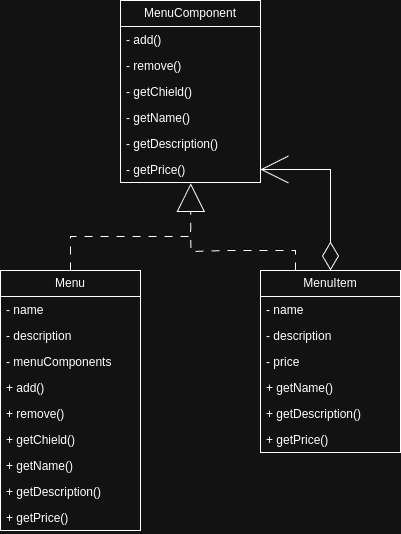

The diagram above was exported from draw.io. Its source (the exported page's mxGraphModel, read from the mxfile embedded in the PNG):
<mxGraphModel dx="989" dy="543" grid="1" gridSize="10" guides="1" tooltips="1" connect="1" arrows="1" fold="1" page="1" pageScale="1" pageWidth="827" pageHeight="1169" math="0" shadow="0">
  <root>
    <mxCell id="0" />
    <mxCell id="1" parent="0" />
    <mxCell id="ceIAXFrOSL_djFZAP_nF-6" value="MenuComponent" style="swimlane;fontStyle=0;childLayout=stackLayout;horizontal=1;startSize=26;fillColor=none;horizontalStack=0;resizeParent=1;resizeParentMax=0;resizeLast=0;collapsible=1;marginBottom=0;whiteSpace=wrap;html=1;" vertex="1" parent="1">
      <mxGeometry x="340" y="270" width="140" height="182" as="geometry" />
    </mxCell>
    <mxCell id="ceIAXFrOSL_djFZAP_nF-7" value="- add()" style="text;strokeColor=none;fillColor=none;align=left;verticalAlign=top;spacingLeft=4;spacingRight=4;overflow=hidden;rotatable=0;points=[[0,0.5],[1,0.5]];portConstraint=eastwest;whiteSpace=wrap;html=1;" vertex="1" parent="ceIAXFrOSL_djFZAP_nF-6">
      <mxGeometry y="26" width="140" height="26" as="geometry" />
    </mxCell>
    <mxCell id="ceIAXFrOSL_djFZAP_nF-8" value="- remove()" style="text;strokeColor=none;fillColor=none;align=left;verticalAlign=top;spacingLeft=4;spacingRight=4;overflow=hidden;rotatable=0;points=[[0,0.5],[1,0.5]];portConstraint=eastwest;whiteSpace=wrap;html=1;" vertex="1" parent="ceIAXFrOSL_djFZAP_nF-6">
      <mxGeometry y="52" width="140" height="26" as="geometry" />
    </mxCell>
    <mxCell id="ceIAXFrOSL_djFZAP_nF-9" value="- getChield()" style="text;strokeColor=none;fillColor=none;align=left;verticalAlign=top;spacingLeft=4;spacingRight=4;overflow=hidden;rotatable=0;points=[[0,0.5],[1,0.5]];portConstraint=eastwest;whiteSpace=wrap;html=1;" vertex="1" parent="ceIAXFrOSL_djFZAP_nF-6">
      <mxGeometry y="78" width="140" height="26" as="geometry" />
    </mxCell>
    <mxCell id="ceIAXFrOSL_djFZAP_nF-15" value="- getName()" style="text;strokeColor=none;fillColor=none;align=left;verticalAlign=top;spacingLeft=4;spacingRight=4;overflow=hidden;rotatable=0;points=[[0,0.5],[1,0.5]];portConstraint=eastwest;whiteSpace=wrap;html=1;" vertex="1" parent="ceIAXFrOSL_djFZAP_nF-6">
      <mxGeometry y="104" width="140" height="26" as="geometry" />
    </mxCell>
    <mxCell id="ceIAXFrOSL_djFZAP_nF-14" value="- getDescription()" style="text;strokeColor=none;fillColor=none;align=left;verticalAlign=top;spacingLeft=4;spacingRight=4;overflow=hidden;rotatable=0;points=[[0,0.5],[1,0.5]];portConstraint=eastwest;whiteSpace=wrap;html=1;" vertex="1" parent="ceIAXFrOSL_djFZAP_nF-6">
      <mxGeometry y="130" width="140" height="26" as="geometry" />
    </mxCell>
    <mxCell id="ceIAXFrOSL_djFZAP_nF-13" value="- getPrice()" style="text;strokeColor=none;fillColor=none;align=left;verticalAlign=top;spacingLeft=4;spacingRight=4;overflow=hidden;rotatable=0;points=[[0,0.5],[1,0.5]];portConstraint=eastwest;whiteSpace=wrap;html=1;" vertex="1" parent="ceIAXFrOSL_djFZAP_nF-6">
      <mxGeometry y="156" width="140" height="26" as="geometry" />
    </mxCell>
    <mxCell id="ceIAXFrOSL_djFZAP_nF-16" value="Menu" style="swimlane;fontStyle=0;childLayout=stackLayout;horizontal=1;startSize=26;fillColor=none;horizontalStack=0;resizeParent=1;resizeParentMax=0;resizeLast=0;collapsible=1;marginBottom=0;whiteSpace=wrap;html=1;" vertex="1" parent="1">
      <mxGeometry x="220" y="540" width="140" height="260" as="geometry" />
    </mxCell>
    <mxCell id="ceIAXFrOSL_djFZAP_nF-24" value="- name" style="text;strokeColor=none;fillColor=none;align=left;verticalAlign=top;spacingLeft=4;spacingRight=4;overflow=hidden;rotatable=0;points=[[0,0.5],[1,0.5]];portConstraint=eastwest;whiteSpace=wrap;html=1;" vertex="1" parent="ceIAXFrOSL_djFZAP_nF-16">
      <mxGeometry y="26" width="140" height="26" as="geometry" />
    </mxCell>
    <mxCell id="ceIAXFrOSL_djFZAP_nF-26" value="- description" style="text;strokeColor=none;fillColor=none;align=left;verticalAlign=top;spacingLeft=4;spacingRight=4;overflow=hidden;rotatable=0;points=[[0,0.5],[1,0.5]];portConstraint=eastwest;whiteSpace=wrap;html=1;" vertex="1" parent="ceIAXFrOSL_djFZAP_nF-16">
      <mxGeometry y="52" width="140" height="26" as="geometry" />
    </mxCell>
    <mxCell id="ceIAXFrOSL_djFZAP_nF-25" value="- menuComponents" style="text;strokeColor=none;fillColor=none;align=left;verticalAlign=top;spacingLeft=4;spacingRight=4;overflow=hidden;rotatable=0;points=[[0,0.5],[1,0.5]];portConstraint=eastwest;whiteSpace=wrap;html=1;" vertex="1" parent="ceIAXFrOSL_djFZAP_nF-16">
      <mxGeometry y="78" width="140" height="26" as="geometry" />
    </mxCell>
    <mxCell id="ceIAXFrOSL_djFZAP_nF-17" value="+ add()" style="text;strokeColor=none;fillColor=none;align=left;verticalAlign=top;spacingLeft=4;spacingRight=4;overflow=hidden;rotatable=0;points=[[0,0.5],[1,0.5]];portConstraint=eastwest;whiteSpace=wrap;html=1;" vertex="1" parent="ceIAXFrOSL_djFZAP_nF-16">
      <mxGeometry y="104" width="140" height="26" as="geometry" />
    </mxCell>
    <mxCell id="ceIAXFrOSL_djFZAP_nF-18" value="+ remove()" style="text;strokeColor=none;fillColor=none;align=left;verticalAlign=top;spacingLeft=4;spacingRight=4;overflow=hidden;rotatable=0;points=[[0,0.5],[1,0.5]];portConstraint=eastwest;whiteSpace=wrap;html=1;" vertex="1" parent="ceIAXFrOSL_djFZAP_nF-16">
      <mxGeometry y="130" width="140" height="26" as="geometry" />
    </mxCell>
    <mxCell id="ceIAXFrOSL_djFZAP_nF-19" value="+ getChield()" style="text;strokeColor=none;fillColor=none;align=left;verticalAlign=top;spacingLeft=4;spacingRight=4;overflow=hidden;rotatable=0;points=[[0,0.5],[1,0.5]];portConstraint=eastwest;whiteSpace=wrap;html=1;" vertex="1" parent="ceIAXFrOSL_djFZAP_nF-16">
      <mxGeometry y="156" width="140" height="26" as="geometry" />
    </mxCell>
    <mxCell id="ceIAXFrOSL_djFZAP_nF-20" value="+ getName()" style="text;strokeColor=none;fillColor=none;align=left;verticalAlign=top;spacingLeft=4;spacingRight=4;overflow=hidden;rotatable=0;points=[[0,0.5],[1,0.5]];portConstraint=eastwest;whiteSpace=wrap;html=1;" vertex="1" parent="ceIAXFrOSL_djFZAP_nF-16">
      <mxGeometry y="182" width="140" height="26" as="geometry" />
    </mxCell>
    <mxCell id="ceIAXFrOSL_djFZAP_nF-21" value="+ getDescription()" style="text;strokeColor=none;fillColor=none;align=left;verticalAlign=top;spacingLeft=4;spacingRight=4;overflow=hidden;rotatable=0;points=[[0,0.5],[1,0.5]];portConstraint=eastwest;whiteSpace=wrap;html=1;" vertex="1" parent="ceIAXFrOSL_djFZAP_nF-16">
      <mxGeometry y="208" width="140" height="26" as="geometry" />
    </mxCell>
    <mxCell id="ceIAXFrOSL_djFZAP_nF-22" value="+ getPrice()" style="text;strokeColor=none;fillColor=none;align=left;verticalAlign=top;spacingLeft=4;spacingRight=4;overflow=hidden;rotatable=0;points=[[0,0.5],[1,0.5]];portConstraint=eastwest;whiteSpace=wrap;html=1;" vertex="1" parent="ceIAXFrOSL_djFZAP_nF-16">
      <mxGeometry y="234" width="140" height="26" as="geometry" />
    </mxCell>
    <mxCell id="ceIAXFrOSL_djFZAP_nF-38" style="edgeStyle=orthogonalEdgeStyle;rounded=0;orthogonalLoop=1;jettySize=auto;html=1;exitX=0.5;exitY=0;exitDx=0;exitDy=0;entryX=1;entryY=0.5;entryDx=0;entryDy=0;startArrow=diamondThin;startFill=0;endSize=26;startSize=26;endArrow=open;endFill=0;" edge="1" parent="1" source="ceIAXFrOSL_djFZAP_nF-27" target="ceIAXFrOSL_djFZAP_nF-13">
      <mxGeometry relative="1" as="geometry" />
    </mxCell>
    <mxCell id="ceIAXFrOSL_djFZAP_nF-40" style="edgeStyle=orthogonalEdgeStyle;rounded=0;orthogonalLoop=1;jettySize=auto;html=1;exitX=0.25;exitY=0;exitDx=0;exitDy=0;dashed=1;dashPattern=8 8;endArrow=none;endFill=0;" edge="1" parent="1" source="ceIAXFrOSL_djFZAP_nF-27">
      <mxGeometry relative="1" as="geometry">
        <mxPoint x="410" y="500" as="targetPoint" />
      </mxGeometry>
    </mxCell>
    <mxCell id="ceIAXFrOSL_djFZAP_nF-27" value="MenuItem" style="swimlane;fontStyle=0;childLayout=stackLayout;horizontal=1;startSize=26;fillColor=none;horizontalStack=0;resizeParent=1;resizeParentMax=0;resizeLast=0;collapsible=1;marginBottom=0;whiteSpace=wrap;html=1;" vertex="1" parent="1">
      <mxGeometry x="480" y="540" width="140" height="182" as="geometry" />
    </mxCell>
    <mxCell id="ceIAXFrOSL_djFZAP_nF-28" value="- name" style="text;strokeColor=none;fillColor=none;align=left;verticalAlign=top;spacingLeft=4;spacingRight=4;overflow=hidden;rotatable=0;points=[[0,0.5],[1,0.5]];portConstraint=eastwest;whiteSpace=wrap;html=1;" vertex="1" parent="ceIAXFrOSL_djFZAP_nF-27">
      <mxGeometry y="26" width="140" height="26" as="geometry" />
    </mxCell>
    <mxCell id="ceIAXFrOSL_djFZAP_nF-29" value="- description" style="text;strokeColor=none;fillColor=none;align=left;verticalAlign=top;spacingLeft=4;spacingRight=4;overflow=hidden;rotatable=0;points=[[0,0.5],[1,0.5]];portConstraint=eastwest;whiteSpace=wrap;html=1;" vertex="1" parent="ceIAXFrOSL_djFZAP_nF-27">
      <mxGeometry y="52" width="140" height="26" as="geometry" />
    </mxCell>
    <mxCell id="ceIAXFrOSL_djFZAP_nF-30" value="- price" style="text;strokeColor=none;fillColor=none;align=left;verticalAlign=top;spacingLeft=4;spacingRight=4;overflow=hidden;rotatable=0;points=[[0,0.5],[1,0.5]];portConstraint=eastwest;whiteSpace=wrap;html=1;" vertex="1" parent="ceIAXFrOSL_djFZAP_nF-27">
      <mxGeometry y="78" width="140" height="26" as="geometry" />
    </mxCell>
    <mxCell id="ceIAXFrOSL_djFZAP_nF-31" value="+ getName()" style="text;strokeColor=none;fillColor=none;align=left;verticalAlign=top;spacingLeft=4;spacingRight=4;overflow=hidden;rotatable=0;points=[[0,0.5],[1,0.5]];portConstraint=eastwest;whiteSpace=wrap;html=1;" vertex="1" parent="ceIAXFrOSL_djFZAP_nF-27">
      <mxGeometry y="104" width="140" height="26" as="geometry" />
    </mxCell>
    <mxCell id="ceIAXFrOSL_djFZAP_nF-32" value="+ getDescription()" style="text;strokeColor=none;fillColor=none;align=left;verticalAlign=top;spacingLeft=4;spacingRight=4;overflow=hidden;rotatable=0;points=[[0,0.5],[1,0.5]];portConstraint=eastwest;whiteSpace=wrap;html=1;" vertex="1" parent="ceIAXFrOSL_djFZAP_nF-27">
      <mxGeometry y="130" width="140" height="26" as="geometry" />
    </mxCell>
    <mxCell id="ceIAXFrOSL_djFZAP_nF-33" value="+ getPrice()" style="text;strokeColor=none;fillColor=none;align=left;verticalAlign=top;spacingLeft=4;spacingRight=4;overflow=hidden;rotatable=0;points=[[0,0.5],[1,0.5]];portConstraint=eastwest;whiteSpace=wrap;html=1;" vertex="1" parent="ceIAXFrOSL_djFZAP_nF-27">
      <mxGeometry y="156" width="140" height="26" as="geometry" />
    </mxCell>
    <mxCell id="ceIAXFrOSL_djFZAP_nF-37" style="edgeStyle=orthogonalEdgeStyle;rounded=0;orthogonalLoop=1;jettySize=auto;html=1;exitX=0.5;exitY=0;exitDx=0;exitDy=0;entryX=0.502;entryY=1.033;entryDx=0;entryDy=0;entryPerimeter=0;endArrow=block;endFill=0;endSize=26;dashed=1;dashPattern=8 8;" edge="1" parent="1" source="ceIAXFrOSL_djFZAP_nF-16" target="ceIAXFrOSL_djFZAP_nF-13">
      <mxGeometry relative="1" as="geometry" />
    </mxCell>
  </root>
</mxGraphModel>